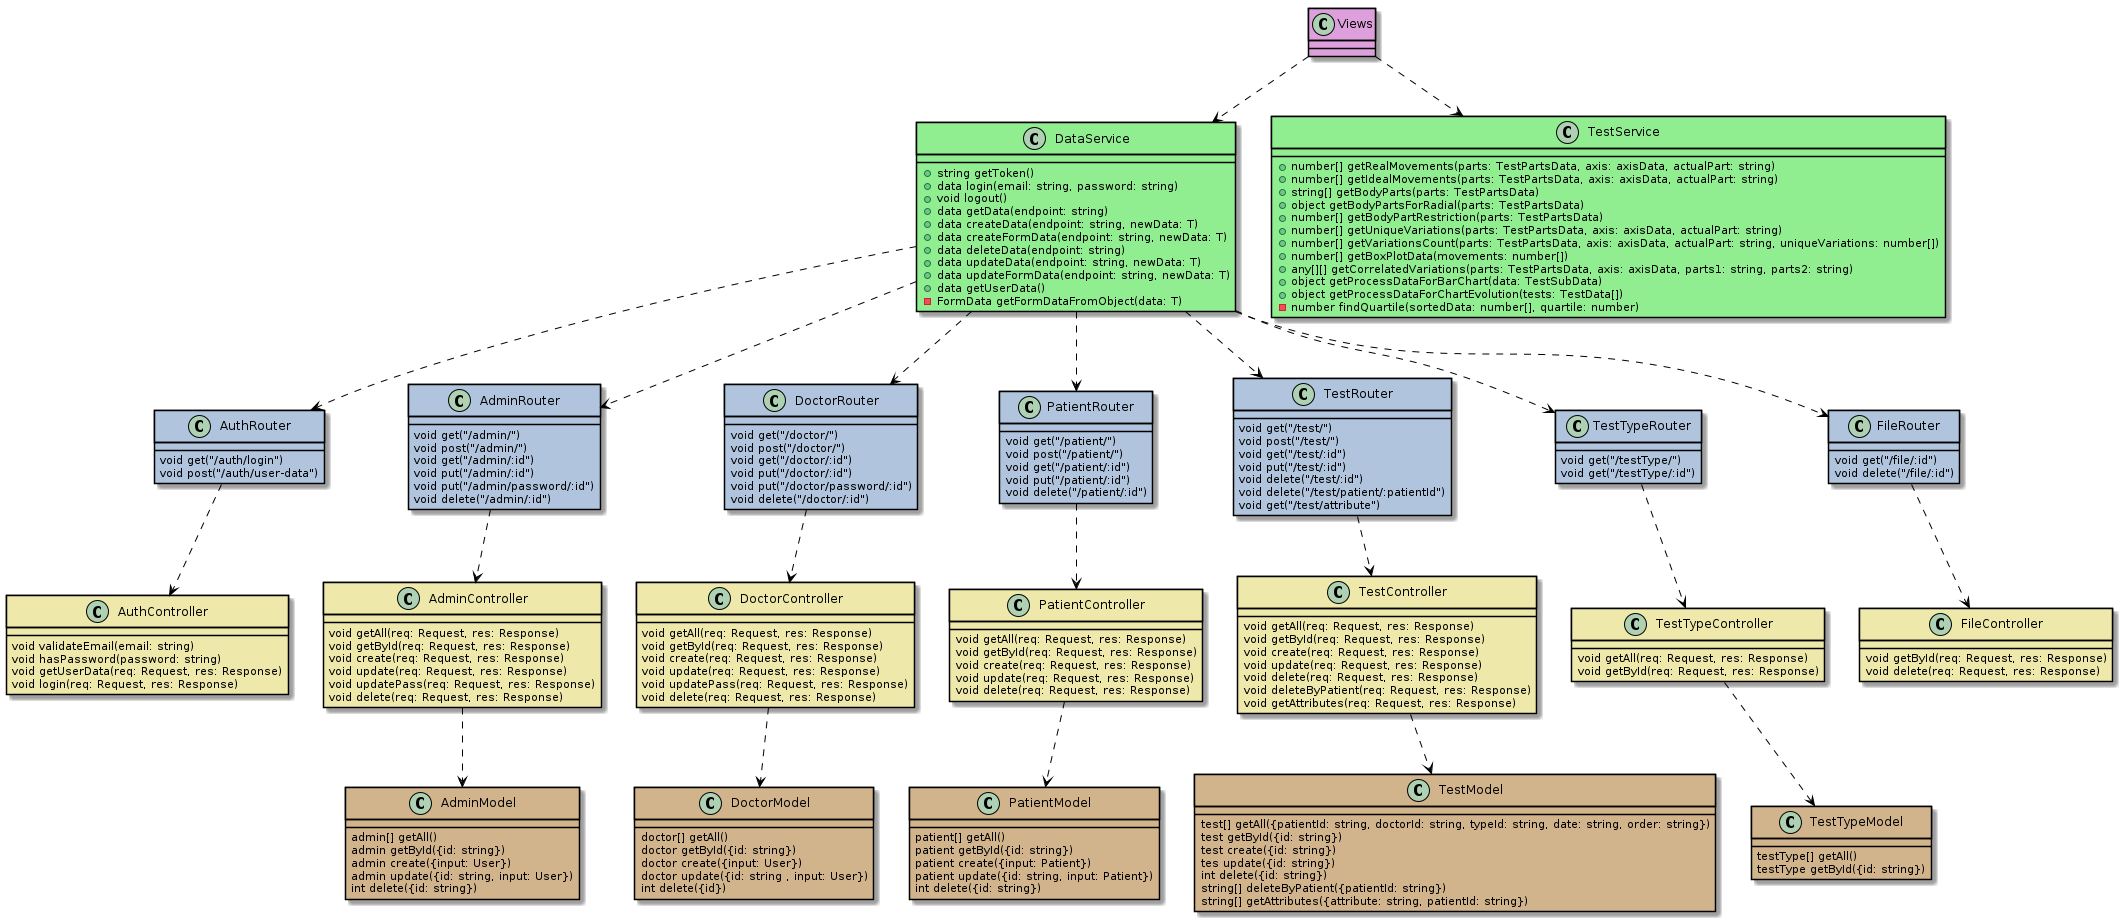

The diagram above was rendered by PlantUML. Its source (embedded in the PNG):
@startuml

skinparam class {
    BorderColor black
}
skinparam ArrowColor black

Views ..> DataService
Views ..> TestService

DataService ..> AuthRouter
DataService ..> AdminRouter
DataService ..> DoctorRouter
DataService ..> PatientRouter
DataService ..> TestRouter
DataService ..> TestTypeRouter
DataService ..> FileRouter

AuthRouter ..> AuthController
AdminRouter ..> AdminController
DoctorRouter ..> DoctorController
PatientRouter ..> PatientController
TestRouter ..> TestController
TestTypeRouter ..> TestTypeController
FileRouter ..> FileController

AdminController ..> AdminModel
DoctorController ..> DoctorModel
PatientController ..> PatientModel
TestController ..> TestModel
TestTypeController ..> TestTypeModel

class Views #Plum {}

class TestService #LightGreen {
    +number[] getRealMovements(parts: TestPartsData, axis: axisData, actualPart: string)
    +number[] getIdealMovements(parts: TestPartsData, axis: axisData, actualPart: string)
    +string[] getBodyParts(parts: TestPartsData)
    +object getBodyPartsForRadial(parts: TestPartsData)
    +number[] getBodyPartRestriction(parts: TestPartsData)
    +number[] getUniqueVariations(parts: TestPartsData, axis: axisData, actualPart: string)
    +number[] getVariationsCount(parts: TestPartsData, axis: axisData, actualPart: string, uniqueVariations: number[])
    +number[] getBoxPlotData(movements: number[])
    +any[][] getCorrelatedVariations(parts: TestPartsData, axis: axisData, parts1: string, parts2: string)
    +object getProcessDataForBarChart(data: TestSubData)
    +object getProcessDataForChartEvolution(tests: TestData[])
    -number findQuartile(sortedData: number[], quartile: number)
}

class DataService #LightGreen {
    +string getToken()
    +data login(email: string, password: string)
    +void logout()
    +data getData(endpoint: string)
    +data createData(endpoint: string, newData: T) 
    +data createFormData(endpoint: string, newData: T) 
    +data deleteData(endpoint: string) 
    +data updateData(endpoint: string, newData: T) 
    +data updateFormData(endpoint: string, newData: T) 
    +data getUserData() 
    -FormData getFormDataFromObject(data: T) 
}

class AuthRouter #LightSteelBlue {
    void get("/auth/login")
    void post("/auth/user-data")
}

class AdminRouter #LightSteelBlue {
    void get("/admin/")
    void post("/admin/")
    void get("/admin/:id")
    void put("/admin/:id")
    void put("/admin/password/:id")
    void delete("/admin/:id")
}

class DoctorRouter #LightSteelBlue {
    void get("/doctor/")
    void post("/doctor/")
    void get("/doctor/:id")
    void put("/doctor/:id")
    void put("/doctor/password/:id")
    void delete("/doctor/:id")
}

class PatientRouter #LightSteelBlue {
    void get("/patient/")
    void post("/patient/")
    void get("/patient/:id")
    void put("/patient/:id")
    void delete("/patient/:id")
}

class TestRouter #LightSteelBlue {
    void get("/test/")
    void post("/test/")
    void get("/test/:id")
    void put("/test/:id")
    void delete("/test/:id")
    void delete("/test/patient/:patientId")
    void get("/test/attribute")
}

class TestTypeRouter #LightSteelBlue {
    void get("/testType/")
    void get("/testType/:id")
}

class FileRouter #LightSteelBlue {
    void get("/file/:id")
    void delete("/file/:id")
}

class AuthController #PaleGoldenRod {
    void validateEmail(email: string)
    void hasPassword(password: string)
    void getUserData(req: Request, res: Response)
    void login(req: Request, res: Response)
}

class AdminController #PaleGoldenRod {
    void getAll(req: Request, res: Response)
    void getById(req: Request, res: Response)
    void create(req: Request, res: Response)
    void update(req: Request, res: Response)
    void updatePass(req: Request, res: Response)
    void delete(req: Request, res: Response)
}

class DoctorController #PaleGoldenRod {
    void getAll(req: Request, res: Response)
    void getById(req: Request, res: Response)
    void create(req: Request, res: Response)
    void update(req: Request, res: Response)
    void updatePass(req: Request, res: Response)
    void delete(req: Request, res: Response)
}

class PatientController #PaleGoldenRod {
    void getAll(req: Request, res: Response)
    void getById(req: Request, res: Response)
    void create(req: Request, res: Response)
    void update(req: Request, res: Response)
    void delete(req: Request, res: Response)
}

class TestController #PaleGoldenRod {
    void getAll(req: Request, res: Response)
    void getById(req: Request, res: Response)
    void create(req: Request, res: Response)
    void update(req: Request, res: Response)
    void delete(req: Request, res: Response)
    void deleteByPatient(req: Request, res: Response)
    void getAttributes(req: Request, res: Response)
}

class TestTypeController #PaleGoldenRod {
    void getAll(req: Request, res: Response)
    void getById(req: Request, res: Response)
}

class FileController #PaleGoldenRod {
    void getById(req: Request, res: Response)
    void delete(req: Request, res: Response)
}

class AdminModel #Tan {
    admin[] getAll()
    admin getById({id: string})
    admin create({input: User})
    admin update({id: string, input: User})
    int delete({id: string})
}

class DoctorModel #Tan{
    doctor[] getAll()
    doctor getById({id: string})
    doctor create({input: User})
    doctor update({id: string , input: User})
    int delete({id})
}

class PatientModel #Tan{
    patient[] getAll()
    patient getById({id: string})
    patient create({input: Patient})
    patient update({id: string, input: Patient})
    int delete({id: string})
}

class TestModel #Tan {
    test[] getAll({patientId: string, doctorId: string, typeId: string, date: string, order: string})
    test getById({id: string})
    test create({id: string})
    tes update({id: string})
    int delete({id: string})
    string[] deleteByPatient({patientId: string})
    string[] getAttributes({attribute: string, patientId: string})
}

class TestTypeModel #Tan{
    testType[] getAll()
    testType getById({id: string})
}

@enduml